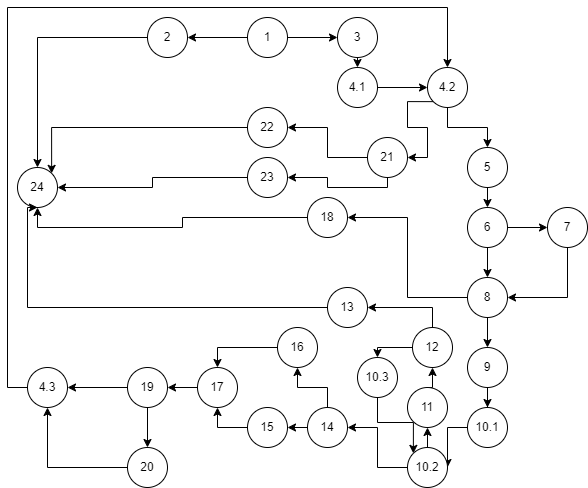

The diagram above was exported from draw.io. Its source (the exported page's mxGraphModel, read from the mxfile embedded in the PNG):
<mxGraphModel dx="1050" dy="522" grid="1" gridSize="10" guides="1" tooltips="1" connect="1" arrows="1" fold="1" page="1" pageScale="1" pageWidth="850" pageHeight="1100" math="0" shadow="0">
  <root>
    <mxCell id="0" />
    <mxCell id="1" parent="0" />
    <mxCell id="Jn__hzEA2TPpsgrN6fMR-2" style="edgeStyle=orthogonalEdgeStyle;rounded=0;orthogonalLoop=1;jettySize=auto;html=1;exitX=0;exitY=0.5;exitDx=0;exitDy=0;" edge="1" parent="1" source="XB0OPAZGx6lHj4VhyfvP-1" target="XB0OPAZGx6lHj4VhyfvP-4">
      <mxGeometry relative="1" as="geometry" />
    </mxCell>
    <mxCell id="Jn__hzEA2TPpsgrN6fMR-3" style="edgeStyle=orthogonalEdgeStyle;rounded=0;orthogonalLoop=1;jettySize=auto;html=1;exitX=1;exitY=0.5;exitDx=0;exitDy=0;entryX=0;entryY=0.5;entryDx=0;entryDy=0;" edge="1" parent="1" source="XB0OPAZGx6lHj4VhyfvP-1" target="XB0OPAZGx6lHj4VhyfvP-5">
      <mxGeometry relative="1" as="geometry" />
    </mxCell>
    <mxCell id="XB0OPAZGx6lHj4VhyfvP-1" value="1" style="ellipse;whiteSpace=wrap;html=1;aspect=fixed;" parent="1" vertex="1">
      <mxGeometry x="260" y="20" width="40" height="40" as="geometry" />
    </mxCell>
    <mxCell id="XB0OPAZGx6lHj4VhyfvP-15" style="edgeStyle=orthogonalEdgeStyle;rounded=0;orthogonalLoop=1;jettySize=auto;html=1;exitX=0;exitY=0.5;exitDx=0;exitDy=0;entryX=0.5;entryY=0;entryDx=0;entryDy=0;" parent="1" source="XB0OPAZGx6lHj4VhyfvP-4" target="XB0OPAZGx6lHj4VhyfvP-14" edge="1">
      <mxGeometry relative="1" as="geometry" />
    </mxCell>
    <mxCell id="XB0OPAZGx6lHj4VhyfvP-4" value="2" style="ellipse;whiteSpace=wrap;html=1;aspect=fixed;" parent="1" vertex="1">
      <mxGeometry x="160" y="20" width="40" height="40" as="geometry" />
    </mxCell>
    <mxCell id="Jn__hzEA2TPpsgrN6fMR-4" style="edgeStyle=orthogonalEdgeStyle;rounded=0;orthogonalLoop=1;jettySize=auto;html=1;exitX=0.5;exitY=1;exitDx=0;exitDy=0;entryX=0.5;entryY=0;entryDx=0;entryDy=0;" edge="1" parent="1" source="XB0OPAZGx6lHj4VhyfvP-5" target="XB0OPAZGx6lHj4VhyfvP-6">
      <mxGeometry relative="1" as="geometry" />
    </mxCell>
    <mxCell id="XB0OPAZGx6lHj4VhyfvP-5" value="3" style="ellipse;whiteSpace=wrap;html=1;aspect=fixed;" parent="1" vertex="1">
      <mxGeometry x="350" y="20" width="40" height="40" as="geometry" />
    </mxCell>
    <mxCell id="XB0OPAZGx6lHj4VhyfvP-13" style="edgeStyle=orthogonalEdgeStyle;rounded=0;orthogonalLoop=1;jettySize=auto;html=1;exitX=1;exitY=0.5;exitDx=0;exitDy=0;entryX=0;entryY=0.5;entryDx=0;entryDy=0;" parent="1" source="XB0OPAZGx6lHj4VhyfvP-6" target="XB0OPAZGx6lHj4VhyfvP-7" edge="1">
      <mxGeometry relative="1" as="geometry" />
    </mxCell>
    <mxCell id="XB0OPAZGx6lHj4VhyfvP-6" value="4.1" style="ellipse;whiteSpace=wrap;html=1;aspect=fixed;" parent="1" vertex="1">
      <mxGeometry x="350" y="70" width="40" height="40" as="geometry" />
    </mxCell>
    <mxCell id="XB0OPAZGx6lHj4VhyfvP-17" style="edgeStyle=orthogonalEdgeStyle;rounded=0;orthogonalLoop=1;jettySize=auto;html=1;exitX=0.5;exitY=1;exitDx=0;exitDy=0;entryX=0.5;entryY=0;entryDx=0;entryDy=0;" parent="1" source="XB0OPAZGx6lHj4VhyfvP-7" target="XB0OPAZGx6lHj4VhyfvP-16" edge="1">
      <mxGeometry relative="1" as="geometry" />
    </mxCell>
    <mxCell id="XB0OPAZGx6lHj4VhyfvP-66" style="edgeStyle=orthogonalEdgeStyle;rounded=0;orthogonalLoop=1;jettySize=auto;html=1;exitX=0;exitY=1;exitDx=0;exitDy=0;entryX=1;entryY=0.5;entryDx=0;entryDy=0;" parent="1" source="XB0OPAZGx6lHj4VhyfvP-7" target="XB0OPAZGx6lHj4VhyfvP-65" edge="1">
      <mxGeometry relative="1" as="geometry" />
    </mxCell>
    <mxCell id="XB0OPAZGx6lHj4VhyfvP-7" value="4.2" style="ellipse;whiteSpace=wrap;html=1;aspect=fixed;" parent="1" vertex="1">
      <mxGeometry x="440" y="70" width="40" height="40" as="geometry" />
    </mxCell>
    <mxCell id="XB0OPAZGx6lHj4VhyfvP-14" value="24" style="ellipse;whiteSpace=wrap;html=1;aspect=fixed;" parent="1" vertex="1">
      <mxGeometry x="30" y="170" width="40" height="40" as="geometry" />
    </mxCell>
    <mxCell id="XB0OPAZGx6lHj4VhyfvP-19" style="edgeStyle=orthogonalEdgeStyle;rounded=0;orthogonalLoop=1;jettySize=auto;html=1;exitX=0.5;exitY=1;exitDx=0;exitDy=0;entryX=0.5;entryY=0;entryDx=0;entryDy=0;" parent="1" source="XB0OPAZGx6lHj4VhyfvP-16" target="XB0OPAZGx6lHj4VhyfvP-18" edge="1">
      <mxGeometry relative="1" as="geometry" />
    </mxCell>
    <mxCell id="XB0OPAZGx6lHj4VhyfvP-16" value="5" style="ellipse;whiteSpace=wrap;html=1;aspect=fixed;" parent="1" vertex="1">
      <mxGeometry x="480" y="150" width="40" height="40" as="geometry" />
    </mxCell>
    <mxCell id="XB0OPAZGx6lHj4VhyfvP-22" style="edgeStyle=orthogonalEdgeStyle;rounded=0;orthogonalLoop=1;jettySize=auto;html=1;exitX=1;exitY=0.5;exitDx=0;exitDy=0;entryX=0;entryY=0.5;entryDx=0;entryDy=0;" parent="1" source="XB0OPAZGx6lHj4VhyfvP-18" target="XB0OPAZGx6lHj4VhyfvP-20" edge="1">
      <mxGeometry relative="1" as="geometry" />
    </mxCell>
    <mxCell id="XB0OPAZGx6lHj4VhyfvP-24" style="edgeStyle=orthogonalEdgeStyle;rounded=0;orthogonalLoop=1;jettySize=auto;html=1;exitX=0.5;exitY=1;exitDx=0;exitDy=0;" parent="1" source="XB0OPAZGx6lHj4VhyfvP-18" target="XB0OPAZGx6lHj4VhyfvP-23" edge="1">
      <mxGeometry relative="1" as="geometry" />
    </mxCell>
    <mxCell id="XB0OPAZGx6lHj4VhyfvP-18" value="6" style="ellipse;whiteSpace=wrap;html=1;aspect=fixed;" parent="1" vertex="1">
      <mxGeometry x="480" y="210" width="40" height="40" as="geometry" />
    </mxCell>
    <mxCell id="XB0OPAZGx6lHj4VhyfvP-25" style="edgeStyle=orthogonalEdgeStyle;rounded=0;orthogonalLoop=1;jettySize=auto;html=1;exitX=0.5;exitY=1;exitDx=0;exitDy=0;entryX=1;entryY=0.5;entryDx=0;entryDy=0;" parent="1" source="XB0OPAZGx6lHj4VhyfvP-20" target="XB0OPAZGx6lHj4VhyfvP-23" edge="1">
      <mxGeometry relative="1" as="geometry" />
    </mxCell>
    <mxCell id="XB0OPAZGx6lHj4VhyfvP-20" value="7" style="ellipse;whiteSpace=wrap;html=1;aspect=fixed;" parent="1" vertex="1">
      <mxGeometry x="560" y="210" width="40" height="40" as="geometry" />
    </mxCell>
    <mxCell id="XB0OPAZGx6lHj4VhyfvP-27" style="edgeStyle=orthogonalEdgeStyle;rounded=0;orthogonalLoop=1;jettySize=auto;html=1;exitX=0.5;exitY=1;exitDx=0;exitDy=0;entryX=0.5;entryY=0;entryDx=0;entryDy=0;" parent="1" source="XB0OPAZGx6lHj4VhyfvP-23" target="XB0OPAZGx6lHj4VhyfvP-26" edge="1">
      <mxGeometry relative="1" as="geometry" />
    </mxCell>
    <mxCell id="XB0OPAZGx6lHj4VhyfvP-29" style="edgeStyle=orthogonalEdgeStyle;rounded=0;orthogonalLoop=1;jettySize=auto;html=1;exitX=0;exitY=0.5;exitDx=0;exitDy=0;entryX=1;entryY=0.5;entryDx=0;entryDy=0;" parent="1" source="XB0OPAZGx6lHj4VhyfvP-23" target="XB0OPAZGx6lHj4VhyfvP-28" edge="1">
      <mxGeometry relative="1" as="geometry" />
    </mxCell>
    <mxCell id="XB0OPAZGx6lHj4VhyfvP-23" value="8" style="ellipse;whiteSpace=wrap;html=1;aspect=fixed;" parent="1" vertex="1">
      <mxGeometry x="480" y="280" width="40" height="40" as="geometry" />
    </mxCell>
    <mxCell id="XB0OPAZGx6lHj4VhyfvP-32" style="edgeStyle=orthogonalEdgeStyle;rounded=0;orthogonalLoop=1;jettySize=auto;html=1;exitX=0.5;exitY=1;exitDx=0;exitDy=0;" parent="1" source="XB0OPAZGx6lHj4VhyfvP-26" target="XB0OPAZGx6lHj4VhyfvP-31" edge="1">
      <mxGeometry relative="1" as="geometry" />
    </mxCell>
    <mxCell id="XB0OPAZGx6lHj4VhyfvP-26" value="9" style="ellipse;whiteSpace=wrap;html=1;aspect=fixed;" parent="1" vertex="1">
      <mxGeometry x="480" y="350" width="40" height="40" as="geometry" />
    </mxCell>
    <mxCell id="XB0OPAZGx6lHj4VhyfvP-30" style="edgeStyle=orthogonalEdgeStyle;rounded=0;orthogonalLoop=1;jettySize=auto;html=1;exitX=0;exitY=0.5;exitDx=0;exitDy=0;entryX=0.5;entryY=1;entryDx=0;entryDy=0;" parent="1" source="XB0OPAZGx6lHj4VhyfvP-28" target="XB0OPAZGx6lHj4VhyfvP-14" edge="1">
      <mxGeometry relative="1" as="geometry" />
    </mxCell>
    <mxCell id="XB0OPAZGx6lHj4VhyfvP-28" value="18" style="ellipse;whiteSpace=wrap;html=1;aspect=fixed;" parent="1" vertex="1">
      <mxGeometry x="320" y="200" width="40" height="40" as="geometry" />
    </mxCell>
    <mxCell id="XB0OPAZGx6lHj4VhyfvP-34" value="" style="edgeStyle=orthogonalEdgeStyle;rounded=0;orthogonalLoop=1;jettySize=auto;html=1;" parent="1" source="XB0OPAZGx6lHj4VhyfvP-31" target="XB0OPAZGx6lHj4VhyfvP-33" edge="1">
      <mxGeometry relative="1" as="geometry" />
    </mxCell>
    <mxCell id="XB0OPAZGx6lHj4VhyfvP-31" value="10.1" style="ellipse;whiteSpace=wrap;html=1;aspect=fixed;" parent="1" vertex="1">
      <mxGeometry x="480" y="410" width="40" height="40" as="geometry" />
    </mxCell>
    <mxCell id="XB0OPAZGx6lHj4VhyfvP-38" style="edgeStyle=orthogonalEdgeStyle;rounded=0;orthogonalLoop=1;jettySize=auto;html=1;exitX=0;exitY=0.5;exitDx=0;exitDy=0;entryX=1;entryY=0.5;entryDx=0;entryDy=0;" parent="1" source="XB0OPAZGx6lHj4VhyfvP-33" target="XB0OPAZGx6lHj4VhyfvP-37" edge="1">
      <mxGeometry relative="1" as="geometry" />
    </mxCell>
    <mxCell id="Jn__hzEA2TPpsgrN6fMR-6" style="edgeStyle=orthogonalEdgeStyle;rounded=0;orthogonalLoop=1;jettySize=auto;html=1;exitX=0.5;exitY=0;exitDx=0;exitDy=0;entryX=0.5;entryY=1;entryDx=0;entryDy=0;" edge="1" parent="1" source="XB0OPAZGx6lHj4VhyfvP-33" target="XB0OPAZGx6lHj4VhyfvP-35">
      <mxGeometry relative="1" as="geometry" />
    </mxCell>
    <mxCell id="XB0OPAZGx6lHj4VhyfvP-33" value="10.2" style="ellipse;whiteSpace=wrap;html=1;aspect=fixed;" parent="1" vertex="1">
      <mxGeometry x="420" y="450" width="40" height="40" as="geometry" />
    </mxCell>
    <mxCell id="Jn__hzEA2TPpsgrN6fMR-7" style="edgeStyle=orthogonalEdgeStyle;rounded=0;orthogonalLoop=1;jettySize=auto;html=1;exitX=0.5;exitY=0;exitDx=0;exitDy=0;entryX=0.5;entryY=1;entryDx=0;entryDy=0;" edge="1" parent="1" source="XB0OPAZGx6lHj4VhyfvP-35" target="XB0OPAZGx6lHj4VhyfvP-60">
      <mxGeometry relative="1" as="geometry" />
    </mxCell>
    <mxCell id="XB0OPAZGx6lHj4VhyfvP-35" value="11" style="ellipse;whiteSpace=wrap;html=1;aspect=fixed;" parent="1" vertex="1">
      <mxGeometry x="420" y="390" width="40" height="40" as="geometry" />
    </mxCell>
    <mxCell id="XB0OPAZGx6lHj4VhyfvP-40" style="edgeStyle=orthogonalEdgeStyle;rounded=0;orthogonalLoop=1;jettySize=auto;html=1;exitX=0;exitY=0.5;exitDx=0;exitDy=0;entryX=1;entryY=0.5;entryDx=0;entryDy=0;" parent="1" source="XB0OPAZGx6lHj4VhyfvP-37" target="XB0OPAZGx6lHj4VhyfvP-39" edge="1">
      <mxGeometry relative="1" as="geometry" />
    </mxCell>
    <mxCell id="XB0OPAZGx6lHj4VhyfvP-44" style="edgeStyle=orthogonalEdgeStyle;rounded=0;orthogonalLoop=1;jettySize=auto;html=1;exitX=0.5;exitY=0;exitDx=0;exitDy=0;entryX=0.5;entryY=1;entryDx=0;entryDy=0;" parent="1" source="XB0OPAZGx6lHj4VhyfvP-37" target="XB0OPAZGx6lHj4VhyfvP-43" edge="1">
      <mxGeometry relative="1" as="geometry" />
    </mxCell>
    <mxCell id="XB0OPAZGx6lHj4VhyfvP-37" value="14" style="ellipse;whiteSpace=wrap;html=1;aspect=fixed;" parent="1" vertex="1">
      <mxGeometry x="320" y="410" width="40" height="40" as="geometry" />
    </mxCell>
    <mxCell id="XB0OPAZGx6lHj4VhyfvP-42" style="edgeStyle=orthogonalEdgeStyle;rounded=0;orthogonalLoop=1;jettySize=auto;html=1;exitX=0;exitY=0.5;exitDx=0;exitDy=0;entryX=0.5;entryY=1;entryDx=0;entryDy=0;" parent="1" source="XB0OPAZGx6lHj4VhyfvP-39" target="XB0OPAZGx6lHj4VhyfvP-41" edge="1">
      <mxGeometry relative="1" as="geometry" />
    </mxCell>
    <mxCell id="XB0OPAZGx6lHj4VhyfvP-39" value="15" style="ellipse;whiteSpace=wrap;html=1;aspect=fixed;" parent="1" vertex="1">
      <mxGeometry x="260" y="410" width="40" height="40" as="geometry" />
    </mxCell>
    <mxCell id="XB0OPAZGx6lHj4VhyfvP-47" value="" style="edgeStyle=orthogonalEdgeStyle;rounded=0;orthogonalLoop=1;jettySize=auto;html=1;" parent="1" source="XB0OPAZGx6lHj4VhyfvP-41" target="XB0OPAZGx6lHj4VhyfvP-46" edge="1">
      <mxGeometry relative="1" as="geometry" />
    </mxCell>
    <mxCell id="XB0OPAZGx6lHj4VhyfvP-41" value="17" style="ellipse;whiteSpace=wrap;html=1;aspect=fixed;" parent="1" vertex="1">
      <mxGeometry x="210" y="370" width="40" height="40" as="geometry" />
    </mxCell>
    <mxCell id="XB0OPAZGx6lHj4VhyfvP-45" style="edgeStyle=orthogonalEdgeStyle;rounded=0;orthogonalLoop=1;jettySize=auto;html=1;exitX=0;exitY=0.5;exitDx=0;exitDy=0;entryX=0.5;entryY=0;entryDx=0;entryDy=0;" parent="1" source="XB0OPAZGx6lHj4VhyfvP-43" target="XB0OPAZGx6lHj4VhyfvP-41" edge="1">
      <mxGeometry relative="1" as="geometry" />
    </mxCell>
    <mxCell id="XB0OPAZGx6lHj4VhyfvP-43" value="16" style="ellipse;whiteSpace=wrap;html=1;aspect=fixed;" parent="1" vertex="1">
      <mxGeometry x="290" y="330" width="40" height="40" as="geometry" />
    </mxCell>
    <mxCell id="XB0OPAZGx6lHj4VhyfvP-49" value="" style="edgeStyle=orthogonalEdgeStyle;rounded=0;orthogonalLoop=1;jettySize=auto;html=1;" parent="1" source="XB0OPAZGx6lHj4VhyfvP-46" target="XB0OPAZGx6lHj4VhyfvP-48" edge="1">
      <mxGeometry relative="1" as="geometry" />
    </mxCell>
    <mxCell id="XB0OPAZGx6lHj4VhyfvP-51" value="" style="edgeStyle=orthogonalEdgeStyle;rounded=0;orthogonalLoop=1;jettySize=auto;html=1;" parent="1" source="XB0OPAZGx6lHj4VhyfvP-46" target="XB0OPAZGx6lHj4VhyfvP-50" edge="1">
      <mxGeometry relative="1" as="geometry" />
    </mxCell>
    <mxCell id="XB0OPAZGx6lHj4VhyfvP-46" value="19" style="ellipse;whiteSpace=wrap;html=1;aspect=fixed;" parent="1" vertex="1">
      <mxGeometry x="140" y="370" width="40" height="40" as="geometry" />
    </mxCell>
    <mxCell id="XB0OPAZGx6lHj4VhyfvP-53" style="edgeStyle=orthogonalEdgeStyle;rounded=0;orthogonalLoop=1;jettySize=auto;html=1;exitX=0;exitY=0.5;exitDx=0;exitDy=0;entryX=0.5;entryY=1;entryDx=0;entryDy=0;" parent="1" source="XB0OPAZGx6lHj4VhyfvP-48" target="XB0OPAZGx6lHj4VhyfvP-50" edge="1">
      <mxGeometry relative="1" as="geometry" />
    </mxCell>
    <mxCell id="XB0OPAZGx6lHj4VhyfvP-48" value="20" style="ellipse;whiteSpace=wrap;html=1;aspect=fixed;" parent="1" vertex="1">
      <mxGeometry x="140" y="450" width="40" height="40" as="geometry" />
    </mxCell>
    <mxCell id="Jn__hzEA2TPpsgrN6fMR-5" style="edgeStyle=orthogonalEdgeStyle;rounded=0;orthogonalLoop=1;jettySize=auto;html=1;exitX=0;exitY=0.5;exitDx=0;exitDy=0;entryX=0.5;entryY=0;entryDx=0;entryDy=0;" edge="1" parent="1" source="XB0OPAZGx6lHj4VhyfvP-50" target="XB0OPAZGx6lHj4VhyfvP-7">
      <mxGeometry relative="1" as="geometry">
        <Array as="points">
          <mxPoint x="20" y="390" />
          <mxPoint x="20" y="10" />
          <mxPoint x="460" y="10" />
        </Array>
      </mxGeometry>
    </mxCell>
    <mxCell id="XB0OPAZGx6lHj4VhyfvP-50" value="4.3" style="ellipse;whiteSpace=wrap;html=1;aspect=fixed;" parent="1" vertex="1">
      <mxGeometry x="40" y="370" width="40" height="40" as="geometry" />
    </mxCell>
    <mxCell id="Jn__hzEA2TPpsgrN6fMR-12" style="edgeStyle=orthogonalEdgeStyle;rounded=0;orthogonalLoop=1;jettySize=auto;html=1;exitX=0.5;exitY=0;exitDx=0;exitDy=0;entryX=1;entryY=0.5;entryDx=0;entryDy=0;" edge="1" parent="1" source="XB0OPAZGx6lHj4VhyfvP-60" target="XB0OPAZGx6lHj4VhyfvP-62">
      <mxGeometry relative="1" as="geometry" />
    </mxCell>
    <mxCell id="Jn__hzEA2TPpsgrN6fMR-13" style="edgeStyle=orthogonalEdgeStyle;rounded=0;orthogonalLoop=1;jettySize=auto;html=1;exitX=0;exitY=0.5;exitDx=0;exitDy=0;entryX=0.5;entryY=0;entryDx=0;entryDy=0;" edge="1" parent="1" source="XB0OPAZGx6lHj4VhyfvP-60" target="XB0OPAZGx6lHj4VhyfvP-74">
      <mxGeometry relative="1" as="geometry" />
    </mxCell>
    <mxCell id="XB0OPAZGx6lHj4VhyfvP-60" value="12" style="ellipse;whiteSpace=wrap;html=1;aspect=fixed;" parent="1" vertex="1">
      <mxGeometry x="425" y="330" width="40" height="40" as="geometry" />
    </mxCell>
    <mxCell id="Jn__hzEA2TPpsgrN6fMR-9" style="edgeStyle=orthogonalEdgeStyle;rounded=0;orthogonalLoop=1;jettySize=auto;html=1;exitX=0;exitY=0.5;exitDx=0;exitDy=0;entryX=0.5;entryY=1;entryDx=0;entryDy=0;" edge="1" parent="1" source="XB0OPAZGx6lHj4VhyfvP-62" target="XB0OPAZGx6lHj4VhyfvP-14">
      <mxGeometry relative="1" as="geometry">
        <Array as="points">
          <mxPoint x="40" y="310" />
          <mxPoint x="40" y="210" />
        </Array>
      </mxGeometry>
    </mxCell>
    <mxCell id="XB0OPAZGx6lHj4VhyfvP-62" value="13" style="ellipse;whiteSpace=wrap;html=1;aspect=fixed;" parent="1" vertex="1">
      <mxGeometry x="340" y="290" width="40" height="40" as="geometry" />
    </mxCell>
    <mxCell id="XB0OPAZGx6lHj4VhyfvP-68" style="edgeStyle=orthogonalEdgeStyle;rounded=0;orthogonalLoop=1;jettySize=auto;html=1;exitX=0;exitY=0.5;exitDx=0;exitDy=0;entryX=1;entryY=0.5;entryDx=0;entryDy=0;" parent="1" source="XB0OPAZGx6lHj4VhyfvP-65" target="XB0OPAZGx6lHj4VhyfvP-67" edge="1">
      <mxGeometry relative="1" as="geometry" />
    </mxCell>
    <mxCell id="XB0OPAZGx6lHj4VhyfvP-70" style="edgeStyle=orthogonalEdgeStyle;rounded=0;orthogonalLoop=1;jettySize=auto;html=1;exitX=0.5;exitY=1;exitDx=0;exitDy=0;entryX=1;entryY=0.5;entryDx=0;entryDy=0;" parent="1" source="XB0OPAZGx6lHj4VhyfvP-65" target="XB0OPAZGx6lHj4VhyfvP-69" edge="1">
      <mxGeometry relative="1" as="geometry">
        <Array as="points">
          <mxPoint x="400" y="190" />
          <mxPoint x="340" y="190" />
          <mxPoint x="340" y="180" />
        </Array>
      </mxGeometry>
    </mxCell>
    <mxCell id="XB0OPAZGx6lHj4VhyfvP-65" value="21" style="ellipse;whiteSpace=wrap;html=1;aspect=fixed;" parent="1" vertex="1">
      <mxGeometry x="380" y="140" width="40" height="40" as="geometry" />
    </mxCell>
    <mxCell id="XB0OPAZGx6lHj4VhyfvP-72" style="edgeStyle=orthogonalEdgeStyle;rounded=0;orthogonalLoop=1;jettySize=auto;html=1;exitX=0;exitY=0.5;exitDx=0;exitDy=0;entryX=1;entryY=0;entryDx=0;entryDy=0;" parent="1" source="XB0OPAZGx6lHj4VhyfvP-67" target="XB0OPAZGx6lHj4VhyfvP-14" edge="1">
      <mxGeometry relative="1" as="geometry" />
    </mxCell>
    <mxCell id="XB0OPAZGx6lHj4VhyfvP-67" value="22" style="ellipse;whiteSpace=wrap;html=1;aspect=fixed;" parent="1" vertex="1">
      <mxGeometry x="260" y="110" width="40" height="40" as="geometry" />
    </mxCell>
    <mxCell id="XB0OPAZGx6lHj4VhyfvP-73" style="edgeStyle=orthogonalEdgeStyle;rounded=0;orthogonalLoop=1;jettySize=auto;html=1;exitX=0;exitY=0.5;exitDx=0;exitDy=0;entryX=1;entryY=0.5;entryDx=0;entryDy=0;" parent="1" source="XB0OPAZGx6lHj4VhyfvP-69" target="XB0OPAZGx6lHj4VhyfvP-14" edge="1">
      <mxGeometry relative="1" as="geometry" />
    </mxCell>
    <mxCell id="XB0OPAZGx6lHj4VhyfvP-69" value="23" style="ellipse;whiteSpace=wrap;html=1;aspect=fixed;" parent="1" vertex="1">
      <mxGeometry x="260" y="160" width="40" height="40" as="geometry" />
    </mxCell>
    <mxCell id="Jn__hzEA2TPpsgrN6fMR-8" style="edgeStyle=orthogonalEdgeStyle;rounded=0;orthogonalLoop=1;jettySize=auto;html=1;exitX=0.5;exitY=1;exitDx=0;exitDy=0;entryX=0;entryY=0;entryDx=0;entryDy=0;" edge="1" parent="1" source="XB0OPAZGx6lHj4VhyfvP-74" target="XB0OPAZGx6lHj4VhyfvP-33">
      <mxGeometry relative="1" as="geometry" />
    </mxCell>
    <mxCell id="XB0OPAZGx6lHj4VhyfvP-74" value="10.3" style="ellipse;whiteSpace=wrap;html=1;aspect=fixed;" parent="1" vertex="1">
      <mxGeometry x="370" y="360" width="40" height="40" as="geometry" />
    </mxCell>
  </root>
</mxGraphModel>